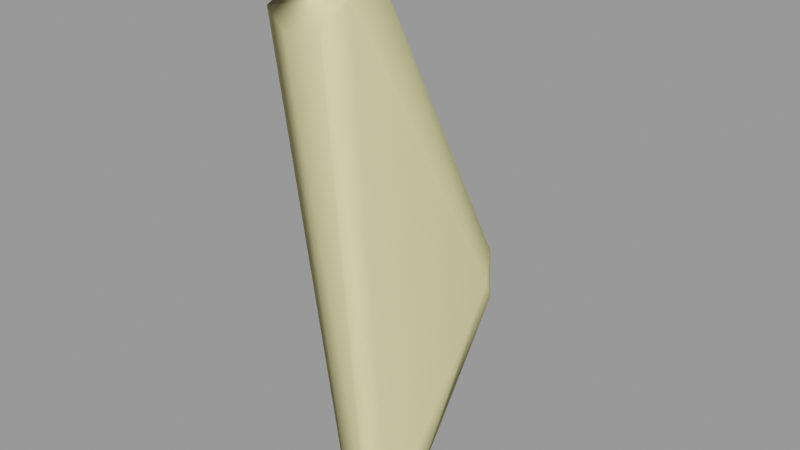 # Source: spygib001.blend  (saved by Blender 2.92.15; exported with 4.5.12 LTS)
import bpy
from mathutils import Matrix  # noqa: F401  (used for matrix-valued properties, if any)

bpy.ops.wm.read_factory_settings(use_empty=True)
scene = bpy.context.scene
scene.name = 'spygib001.qc'

# ---- materials (node trees are filled in below, after node groups)
mat_spy_red_gib = bpy.data.materials.new('spy_red_gib')
mat_spy_red_gib.use_transparent_shadow = False
mat_spy_red_gib.diffuse_color = (0.8625, 0.647, 0.4428, 1.0)
mat_phy = bpy.data.materials.new('  phy')
mat_phy.use_transparent_shadow = False
mat_phy.diffuse_color = (0.9971, 0.9291, 0.4591, 1.0)

# ---- material node trees

# ---- meshes
me_spygib001_reference = bpy.data.meshes.new('spygib001_reference')
me_spygib001_reference.from_pydata([(-5.902, 7.346, 12.95), (-6.911, 7.724, 13.06), (-6.95, 7.434, 13.66), (-6.078, 6.025, 15.31), (-7.006, 6.359, 15.48), (-6.905, 5.565, 16.05), (-6.02, 6.619, 14.4), (-6.999, 6.961, 14.61), (-5.968, 7.058, 13.55), (-5.585, 5.754, 12.22), (-5.271, 5.294, 12.82), (-5.36, 4.697, 14.49), (-4.994, 3.334, 13.8), (-4.955, 3.465, 11.9), (-2.919, -3.762, 8.406), (-3.111, -1.821, 9.303), (-4.308, -2.586, 9.13), (-2.867, -3.607, 8.014), (-3.105, -1.838, 8.608), (-3.827, 0.5334, 9.69), (-3.694, 0.3687, 10.35), (-4.448, 2.278, 10.49), (-4.542, 1.796, 11.2), (-4.964, 1.476, 12.83), (-5.167, 3.257, 14.93), (-5.426, 4.323, 15.46), (-5.984, 5.412, 16.04), (-6.951, 5.263, 16.65), (-6.025, 5.113, 16.65), (-6.062, 2.104, 14.32), (-5.408, 2.511, 14.53), (-4.521, -4.202, 8.083), (-5.675, -2.737, 8.775), (-5.467, 4.024, 16.08), (-5.205, 2.932, 15.54), (-5.396, 2.34, 15.24), (-6.148, 1.85, 14.98), (-6.745, 2.35, 14.38), (-6.866, 2.137, 15.09), (-7.229, 3.036, 14.72), (-7.259, 2.711, 15.35), (-7.627, 4.066, 15.19), (-7.672, 3.774, 15.82), (-7.581, 5.145, 15.79), (-7.62, 4.862, 16.41), (-7.605, 5.739, 15.06), (-7.562, 4.428, 14.16), (-7.187, 3.142, 13.46), (-7.335, 3.131, 11.51), (-6.87, 1.653, 10.92), (-6.944, 1.843, 10.15), (-6.498, -0.099, 9.232), (-6.625, -0.07783, 10.0), (-5.509, -2.71, 8.038), (-4.497, -4.027, 7.707), (-3.572, -4.338, 8.162), (-3.468, -4.331, 7.677), (-7.615, 4.902, 12.46), (-7.648, 6.314, 14.12), (-7.726, 7.009, 12.66), (-7.421, 5.431, 11.92), (-7.735, 6.736, 13.27), (-6.404, 1.556, 12.47), (-6.052, -0.1915, 10.91), (-5.196, -0.1239, 11.31), (-4.447, 0.3531, 11.23), (-5.629, 1.081, 12.78), (-6.263, -1.779, 20.38), (-3.731, -5.145, 27.88), (-5.418, -4.773, 27.09), (-8.11, -0.8313, 21.97), (-7.061, -3.844, 27.24), (-7.549, 1.708, 24.14), (-6.598, -1.78, 29.11), (-5.24, 1.954, 24.17), (-4.348, -1.864, 29.87), (-6.103, -3.69, 31.03), (-6.257, -5.793, 30.01), (-5.034, -6.356, 29.51), (-3.482, -6.202, 29.75), (-3.178, -5.175, 30.65), (-3.315, -4.264, 29.56), (-4.206, -1.528, 20.8), (-3.627, 0.1238, 22.79), (-4.126, 0.8096, 14.93), (-3.424, 3.392, 16.23), (-6.539, 0.7849, 13.95), (-9.035, 2.667, 15.58), (-8.368, 5.839, 17.18), (-5.031, 5.929, 16.38), (-4.156, -3.482, 31.19)], [], [(0, 1, 2), (3, 4, 5), (6, 4, 3), (6, 7, 4), (2, 7, 6), (2, 6, 8), (0, 2, 8), (9, 0, 8), (9, 8, 10), (6, 10, 8), (11, 10, 6), (11, 6, 3), (10, 12, 13), (10, 11, 12), (14, 15, 16), (17, 15, 14), (17, 18, 15), (19, 15, 18), (19, 20, 15), (20, 19, 21), (20, 21, 22), (22, 21, 13), (23, 22, 13), (23, 13, 12), (23, 12, 24), (11, 24, 12), (11, 25, 24), (25, 11, 3), (25, 3, 26), (3, 5, 26), (27, 26, 5), (27, 28, 26), (29, 23, 30), (23, 24, 30), (31, 16, 32), (28, 25, 26), (28, 33, 25), (33, 24, 25), (33, 34, 24), (34, 30, 24), (34, 35, 30), (35, 29, 30), (35, 36, 29), (36, 37, 29), (36, 38, 37), (38, 39, 37), (38, 40, 39), (40, 41, 39), (40, 42, 41), (42, 43, 41), (42, 44, 43), (44, 27, 5), (44, 5, 43), (5, 45, 43), (45, 41, 43), (45, 46, 41), (41, 46, 47), (46, 48, 47), (47, 48, 49), (50, 49, 48), (49, 50, 51), (49, 51, 52), (53, 52, 51), (53, 32, 52), (32, 53, 54), (32, 54, 31), (54, 55, 31), (31, 55, 16), (14, 16, 55), (54, 56, 55), (55, 56, 17), (55, 17, 14), (46, 57, 48), (58, 57, 46), (58, 46, 45), (4, 58, 45), (5, 4, 45), (59, 60, 57), (59, 57, 61), (57, 58, 61), (7, 61, 58), (4, 7, 58), (7, 2, 61), (2, 59, 61), (2, 1, 59), (41, 47, 39), (39, 47, 62), (47, 49, 62), (62, 49, 52), (62, 52, 63), (63, 52, 32), (64, 63, 32), (64, 32, 16), (65, 64, 16), (65, 16, 15), (20, 65, 15), (22, 65, 20), (65, 22, 23), (66, 65, 23), (29, 66, 23), (62, 66, 29), (62, 29, 37), (39, 62, 37), (63, 66, 62), (63, 64, 66), (66, 64, 65), (67, 68, 69), (70, 67, 69), (70, 69, 71), (72, 70, 71), (72, 71, 73), (74, 72, 73), (74, 73, 75), (75, 73, 76), (73, 77, 76), (73, 71, 77), (71, 78, 77), (71, 69, 78), (69, 79, 78), (69, 68, 79), (68, 80, 79), (68, 81, 80), (82, 81, 68), (82, 83, 81), (67, 82, 68), (83, 84, 85), (83, 82, 84), (82, 86, 84), (82, 67, 86), (67, 87, 86), (67, 70, 87), (70, 88, 87), (70, 72, 88), (72, 89, 88), (72, 74, 89), (74, 85, 89), (74, 83, 85), (83, 74, 75), (83, 75, 81), (81, 75, 90), (75, 76, 90), (81, 90, 80), (1, 60, 59), (53, 56, 54), (53, 17, 56), (53, 18, 17), (19, 18, 53), (19, 53, 51), (19, 51, 50), (19, 50, 21), (13, 21, 50), (13, 50, 48), (13, 48, 57), (13, 57, 10), (57, 9, 10), (57, 60, 9), (1, 9, 60), (1, 0, 9), (89, 87, 88), (89, 86, 87), (84, 86, 89), (84, 89, 85), (76, 80, 90), (76, 79, 80), (76, 78, 79), (76, 77, 78)])
me_spygib001_reference.polygons.foreach_set('use_smooth', [True] * 166)
_uv = me_spygib001_reference.uv_layers.new(name='UVMap')
_uv.uv.foreach_set('vector', [0.331, 0.6006, 0.3225, 0.594, 0.3185, 0.605, 0.3187, 0.6341, 0.3119, 0.6273, 0.3059, 0.6447, 0.3221, 0.6253, 0.3119, 0.6273, 0.3187, 0.6341, 0.3221, 0.6253, 0.3144, 0.6189, 0.3119, 0.6273, 0.3185, 0.605, 0.3144, 0.6189, 0.3221, 0.6253, 0.3185, 0.605, 0.3221, 0.6253, 0.3267, 0.6109, 0.331, 0.6006, 0.3185, 0.605, 0.3267, 0.6109, 0.3476, 0.6159, 0.331, 0.6006, 0.3267, 0.6109, 0.3476, 0.6159, 0.3267, 0.6109, 0.3428, 0.6271, 0.3221, 0.6253, 0.3428, 0.6271, 0.3267, 0.6109, 0.3324, 0.6476, 0.3428, 0.6271, 0.3221, 0.6253, 0.3324, 0.6476, 0.3221, 0.6253, 0.3187, 0.6341, 0.3428, 0.6271, 0.3471, 0.6627, 0.3611, 0.6377, 0.3428, 0.6271, 0.3324, 0.6476, 0.3471, 0.6627, 0.4441, 0.6723, 0.4215, 0.664, 0.4237, 0.6936, 0.45, 0.6634, 0.4215, 0.664, 0.4441, 0.6723, 0.45, 0.6634, 0.4264, 0.6531, 0.4215, 0.664, 0.3984, 0.6425, 0.4215, 0.664, 0.4264, 0.6531, 0.3984, 0.6425, 0.3949, 0.6533, 0.4215, 0.664, 0.3949, 0.6533, 0.3984, 0.6425, 0.3775, 0.6347, 0.3949, 0.6533, 0.3775, 0.6347, 0.3754, 0.6478, 0.3754, 0.6478, 0.3775, 0.6347, 0.3611, 0.6377, 0.3572, 0.6788, 0.3754, 0.6478, 0.3611, 0.6377, 0.3572, 0.6788, 0.3611, 0.6377, 0.3471, 0.6627, 0.3572, 0.6788, 0.3471, 0.6627, 0.3296, 0.6739, 0.3324, 0.6476, 0.3296, 0.6739, 0.3471, 0.6627, 0.3324, 0.6476, 0.3238, 0.6633, 0.3296, 0.6739, 0.3238, 0.6633, 0.3324, 0.6476, 0.3187, 0.6341, 0.3238, 0.6633, 0.3187, 0.6341, 0.3133, 0.6523, 0.3187, 0.6341, 0.3059, 0.6447, 0.3133, 0.6523, 0.3015, 0.6569, 0.3133, 0.6523, 0.3059, 0.6447, 0.3015, 0.6569, 0.3083, 0.6635, 0.3133, 0.6523, 0.3341, 0.6925, 0.3572, 0.6788, 0.332, 0.6835, 0.3572, 0.6788, 0.3296, 0.6739, 0.332, 0.6835, 0.4512, 0.7094, 0.4237, 0.6936, 0.4209, 0.7201, 0.3083, 0.6635, 0.3238, 0.6633, 0.3133, 0.6523, 0.3083, 0.6635, 0.3162, 0.6702, 0.3238, 0.6633, 0.3162, 0.6702, 0.3296, 0.6739, 0.3238, 0.6633, 0.3162, 0.6702, 0.3203, 0.6765, 0.3296, 0.6739, 0.3203, 0.6765, 0.332, 0.6835, 0.3296, 0.6739, 0.3203, 0.6765, 0.3227, 0.6844, 0.332, 0.6835, 0.3227, 0.6844, 0.3341, 0.6925, 0.332, 0.6835, 0.3227, 0.6844, 0.3227, 0.6937, 0.3341, 0.6925, 0.3227, 0.6937, 0.3323, 0.7025, 0.3341, 0.6925, 0.3227, 0.6937, 0.3217, 0.7008, 0.3323, 0.7025, 0.3217, 0.7008, 0.3279, 0.7145, 0.3323, 0.7025, 0.3217, 0.7008, 0.3179, 0.7058, 0.3279, 0.7145, 0.3179, 0.7058, 0.3188, 0.7224, 0.3279, 0.7145, 0.3179, 0.7058, 0.3091, 0.7139, 0.3188, 0.7224, 0.3091, 0.7139, 0.3071, 0.7313, 0.3188, 0.7224, 0.3091, 0.7139, 0.2993, 0.7211, 0.3071, 0.7313, 0.2993, 0.7211, 0.2928, 0.7248, 0.2999, 0.7357, 0.2993, 0.7211, 0.2999, 0.7357, 0.3071, 0.7313, 0.2999, 0.7357, 0.3172, 0.7465, 0.3071, 0.7313, 0.3172, 0.7465, 0.3188, 0.7224, 0.3071, 0.7313, 0.3172, 0.7465, 0.3325, 0.7375, 0.3188, 0.7224, 0.3188, 0.7224, 0.3325, 0.7375, 0.3461, 0.7248, 0.3325, 0.7375, 0.3636, 0.7527, 0.3461, 0.7248, 0.3461, 0.7248, 0.3636, 0.7527, 0.3774, 0.7439, 0.3854, 0.7525, 0.3774, 0.7439, 0.3636, 0.7527, 0.3774, 0.7439, 0.3854, 0.7525, 0.3998, 0.7458, 0.3774, 0.7439, 0.3998, 0.7458, 0.3928, 0.7356, 0.4275, 0.7308, 0.3928, 0.7356, 0.3998, 0.7458, 0.4275, 0.7308, 0.4209, 0.7201, 0.3928, 0.7356, 0.4209, 0.7201, 0.4275, 0.7308, 0.4614, 0.7159, 0.4209, 0.7201, 0.4614, 0.7159, 0.4512, 0.7094, 0.4614, 0.7159, 0.4597, 0.6887, 0.4512, 0.7094, 0.4512, 0.7094, 0.4597, 0.6887, 0.4237, 0.6936, 0.4441, 0.6723, 0.4237, 0.6936, 0.4597, 0.6887, 0.4614, 0.7159, 0.4727, 0.6872, 0.4597, 0.6887, 0.4597, 0.6887, 0.4727, 0.6872, 0.45, 0.6634, 0.4597, 0.6887, 0.45, 0.6634, 0.4441, 0.6723, 0.3325, 0.7375, 0.3533, 0.7568, 0.3636, 0.7527, 0.3241, 0.7552, 0.3533, 0.7568, 0.3325, 0.7375, 0.3241, 0.7552, 0.3325, 0.7375, 0.3172, 0.7465, 0.3102, 0.7509, 0.3241, 0.7552, 0.3172, 0.7465, 0.2999, 0.7357, 0.3102, 0.7509, 0.3172, 0.7465, 0.3439, 0.7815, 0.3591, 0.7675, 0.3533, 0.7568, 0.3439, 0.7815, 0.3533, 0.7568, 0.3371, 0.7722, 0.3533, 0.7568, 0.3241, 0.7552, 0.3371, 0.7722, 0.3159, 0.7585, 0.3371, 0.7722, 0.3241, 0.7552, 0.3102, 0.7509, 0.3159, 0.7585, 0.3241, 0.7552, 0.3159, 0.7585, 0.3271, 0.7759, 0.3371, 0.7722, 0.3271, 0.7759, 0.3439, 0.7815, 0.3371, 0.7722, 0.3271, 0.7759, 0.3335, 0.7857, 0.3439, 0.7815, 0.3188, 0.7224, 0.3461, 0.7248, 0.3279, 0.7145, 0.3279, 0.7145, 0.3461, 0.7248, 0.3565, 0.7081, 0.3461, 0.7248, 0.3774, 0.7439, 0.3565, 0.7081, 0.3565, 0.7081, 0.3774, 0.7439, 0.3928, 0.7356, 0.3565, 0.7081, 0.3928, 0.7356, 0.3797, 0.7172, 0.3797, 0.7172, 0.3928, 0.7356, 0.4209, 0.7201, 0.381, 0.6935, 0.3797, 0.7172, 0.4209, 0.7201, 0.381, 0.6935, 0.4209, 0.7201, 0.4237, 0.6936, 0.3787, 0.6711, 0.381, 0.6935, 0.4237, 0.6936, 0.3787, 0.6711, 0.4237, 0.6936, 0.4215, 0.664, 0.3949, 0.6533, 0.3787, 0.6711, 0.4215, 0.664, 0.3754, 0.6478, 0.3787, 0.6711, 0.3949, 0.6533, 0.3787, 0.6711, 0.3754, 0.6478, 0.3572, 0.6788, 0.3605, 0.6925, 0.3787, 0.6711, 0.3572, 0.6788, 0.3341, 0.6925, 0.3605, 0.6925, 0.3572, 0.6788, 0.3565, 0.7081, 0.3605, 0.6925, 0.3341, 0.6925, 0.3565, 0.7081, 0.3341, 0.6925, 0.3323, 0.7025, 0.3279, 0.7145, 0.3565, 0.7081, 0.3323, 0.7025, 0.3797, 0.7172, 0.3605, 0.6925, 0.3565, 0.7081, 0.3797, 0.7172, 0.381, 0.6935, 0.3605, 0.6925, 0.3605, 0.6925, 0.381, 0.6935, 0.3787, 0.6711, 0.7766, 0.1101, 0.7816, 0.2473, 0.769, 0.2273, 0.7589, 0.1286, 0.7766, 0.1101, 0.769, 0.2273, 0.7589, 0.1286, 0.769, 0.2273, 0.7572, 0.2124, 0.7356, 0.1365, 0.7589, 0.1286, 0.7572, 0.2124, 0.7356, 0.1365, 0.7572, 0.2124, 0.7367, 0.2241, 0.7186, 0.1389, 0.7356, 0.1365, 0.7367, 0.2241, 0.7186, 0.1389, 0.7367, 0.2241, 0.7203, 0.2406, 0.7203, 0.2406, 0.7367, 0.2241, 0.7378, 0.2485, 0.7367, 0.2241, 0.7583, 0.2606, 0.7378, 0.2485, 0.7367, 0.2241, 0.7572, 0.2124, 0.7583, 0.2606, 0.7572, 0.2124, 0.7699, 0.2539, 0.7583, 0.2606, 0.7572, 0.2124, 0.769, 0.2273, 0.7699, 0.2539, 0.769, 0.2273, 0.783, 0.268, 0.7699, 0.2539, 0.769, 0.2273, 0.7816, 0.2473, 0.783, 0.268, 0.7816, 0.2473, 0.8009, 0.2748, 0.783, 0.268, 0.7816, 0.2473, 0.8005, 0.2687, 0.8009, 0.2748, 0.7916, 0.1212, 0.8005, 0.2687, 0.7816, 0.2473, 0.7916, 0.1212, 0.8092, 0.1426, 0.8005, 0.2687, 0.7766, 0.1101, 0.7916, 0.1212, 0.7816, 0.2473, 0.8092, 0.1426, 0.7985, 0.02482, 0.8209, 0.03224, 0.8092, 0.1426, 0.7916, 0.1212, 0.7985, 0.02482, 0.7916, 0.1212, 0.7832, 0.01386, 0.7985, 0.02482, 0.7916, 0.1212, 0.7766, 0.1101, 0.7832, 0.01386, 0.7766, 0.1101, 0.7572, 0.003422, 0.7832, 0.01386, 0.7766, 0.1101, 0.7589, 0.1286, 0.7572, 0.003422, 0.7589, 0.1286, 0.7323, 0.003809, 0.7572, 0.003422, 0.7589, 0.1286, 0.7356, 0.1365, 0.7323, 0.003809, 0.7356, 0.1365, 0.7075, 0.01264, 0.7323, 0.003809, 0.7356, 0.1365, 0.7186, 0.1389, 0.7075, 0.01264, 0.7186, 0.1389, 0.6859, 0.02235, 0.7075, 0.01264, 0.7186, 0.1389, 0.6972, 0.1383, 0.6859, 0.02235, 0.6972, 0.1383, 0.7186, 0.1389, 0.7203, 0.2406, 0.6972, 0.1383, 0.7203, 0.2406, 0.7102, 0.2708, 0.7102, 0.2708, 0.7203, 0.2406, 0.7216, 0.2697, 0.7203, 0.2406, 0.7378, 0.2485, 0.7216, 0.2697, 0.7102, 0.2708, 0.7216, 0.2697, 0.7101, 0.2863, 0.3526, 0.3321, 0.3635, 0.3744, 0.3605, 0.3403, 0.3632, 0.5345, 0.3467, 0.5649, 0.3542, 0.5569, 0.3632, 0.5345, 0.3408, 0.5554, 0.3467, 0.5649, 0.3632, 0.5345, 0.3371, 0.5222, 0.3408, 0.5554, 0.3386, 0.4762, 0.3371, 0.5222, 0.3632, 0.5345, 0.3386, 0.4762, 0.3632, 0.5345, 0.3666, 0.4809, 0.3386, 0.4762, 0.3666, 0.4809, 0.3647, 0.4456, 0.3386, 0.4762, 0.3647, 0.4456, 0.3419, 0.4464, 0.3434, 0.4133, 0.3419, 0.4464, 0.3647, 0.4456, 0.3434, 0.4133, 0.3647, 0.4456, 0.3638, 0.4133, 0.3434, 0.4133, 0.3638, 0.4133, 0.3629, 0.3846, 0.3434, 0.4133, 0.3629, 0.3846, 0.3423, 0.384, 0.3629, 0.3846, 0.3431, 0.3737, 0.3423, 0.384, 0.3629, 0.3846, 0.3635, 0.3744, 0.3431, 0.3737, 0.3526, 0.3321, 0.3431, 0.3737, 0.3635, 0.3744, 0.3526, 0.3321, 0.3451, 0.3393, 0.3431, 0.3737, 0.6633, 0.2627, 0.7027, 0.2794, 0.6842, 0.2485, 0.6633, 0.2627, 0.6948, 0.3212, 0.7027, 0.2794, 0.6748, 0.3274, 0.6948, 0.3212, 0.6633, 0.2627, 0.6748, 0.3274, 0.6633, 0.2627, 0.6564, 0.2962, 0.5431, 0.2973, 0.5318, 0.04776, 0.489, 0.1829, 0.5431, 0.2973, 0.5758, 0.02001, 0.5318, 0.04776, 0.5431, 0.2973, 0.6217, 0.1081, 0.5758, 0.02001, 0.5431, 0.2973, 0.6306, 0.1976, 0.6217, 0.1081])
me_spygib001_reference.materials.append(mat_spy_red_gib)
me_spygib001_reference.use_remesh_fix_poles = True
me_spygib001_reference.use_remesh_preserve_attributes = False
me_spygib001_reference.use_mirror_vertex_groups = False
me_spygib001_reference.update()
me_spygib001_reference.normals_split_custom_set([tuple(v) for v in zip(*[iter([0.6485, 0.7268, -0.2264, -0.1451, 0.9844, -0.09966, -0.218, 0.8722, 0.4379, 0.6752, 0.5867, 0.4471, -0.2522, 0.7254, 0.6404, -0.2442, 0.7838, 0.571, 0.7095, 0.598, 0.3729, -0.2522, 0.7254, 0.6404, 0.6752, 0.5867, 0.4471, 0.7095, 0.598, 0.3729, -0.2408, 0.8313, 0.501, -0.2522, 0.7254, 0.6404, -0.218, 0.8722, 0.4379, -0.2408, 0.8313, 0.501, 0.7095, 0.598, 0.3729, -0.218, 0.8722, 0.4379, 0.7095, 0.598, 0.3729, 0.7286, 0.6189, 0.2934, 0.6485, 0.7268, -0.2264, -0.218, 0.8722, 0.4379, 0.7286, 0.6189, 0.2934, 0.6235, 0.0004215, -0.7818, 0.6485, 0.7268, -0.2264, 0.7286, 0.6189, 0.2934, 0.6235, 0.0004215, -0.7818, 0.7286, 0.6189, 0.2934, 0.9495, 0.1923, -0.2481, 0.7095, 0.598, 0.3729, 0.9495, 0.1923, -0.2481, 0.7286, 0.6189, 0.2934, 0.9524, 0.262, 0.156, 0.9495, 0.1923, -0.2481, 0.7095, 0.598, 0.3729, 0.9524, 0.262, 0.156, 0.7095, 0.598, 0.3729, 0.6752, 0.5867, 0.4471, 0.9495, 0.1923, -0.2481, 0.9857, 0.04705, 0.1618, 0.8382, 0.4463, -0.3135, 0.9495, 0.1923, -0.2481, 0.9524, 0.262, 0.156, 0.9857, 0.04705, 0.1618, 0.7907, -0.4477, 0.4175, 0.7891, -0.174, 0.5891, 0.02092, -0.5549, 0.8316, 0.892, -0.1361, -0.431, 0.7891, -0.174, 0.5891, 0.7907, -0.4477, 0.4175, 0.892, -0.1361, -0.431, 0.6968, 0.3805, -0.608, 0.7891, -0.174, 0.5891, 0.6542, 0.501, -0.5666, 0.7891, -0.174, 0.5891, 0.6968, 0.3805, -0.608, 0.6542, 0.501, -0.5666, 0.9141, 0.165, 0.3705, 0.7891, -0.174, 0.5891, 0.9141, 0.165, 0.3705, 0.6542, 0.501, -0.5666, 0.6817, 0.5944, -0.4266, 0.9141, 0.165, 0.3705, 0.6817, 0.5944, -0.4266, 0.9461, 0.1426, 0.2908, 0.9461, 0.1426, 0.2908, 0.6817, 0.5944, -0.4266, 0.8382, 0.4463, -0.3135, 0.8351, -0.3431, 0.4299, 0.9461, 0.1426, 0.2908, 0.8382, 0.4463, -0.3135, 0.8351, -0.3431, 0.4299, 0.8382, 0.4463, -0.3135, 0.9857, 0.04705, 0.1618, 0.8351, -0.3431, 0.4299, 0.9857, 0.04705, 0.1618, 0.9911, -0.03952, 0.1274, 0.9524, 0.262, 0.156, 0.9911, -0.03952, 0.1274, 0.9857, 0.04705, 0.1618, 0.9524, 0.262, 0.156, 0.9474, 0.2636, 0.1817, 0.9911, -0.03952, 0.1274, 0.9474, 0.2636, 0.1817, 0.9524, 0.262, 0.156, 0.6752, 0.5867, 0.4471, 0.9474, 0.2636, 0.1817, 0.6752, 0.5867, 0.4471, 0.6254, 0.6418, 0.4438, 0.6752, 0.5867, 0.4471, -0.2442, 0.7838, 0.571, 0.6254, 0.6418, 0.4438, -0.2316, 0.8809, 0.4128, 0.6254, 0.6418, 0.4438, -0.2442, 0.7838, 0.571, -0.2316, 0.8809, 0.4128, 0.6023, 0.6992, 0.3851, 0.6254, 0.6418, 0.4438, 0.02637, -0.9943, 0.1034, 0.8351, -0.3431, 0.4299, 0.8012, -0.5773, 0.1575, 0.8351, -0.3431, 0.4299, 0.9911, -0.03952, 0.1274, 0.8012, -0.5773, 0.1575, -0.4946, -0.8548, 0.157, 0.02092, -0.5549, 0.8316, -0.6993, -0.6035, 0.3832, 0.6023, 0.6992, 0.3851, 0.9474, 0.2636, 0.1817, 0.6254, 0.6418, 0.4438, 0.6023, 0.6992, 0.3851, 0.9483, 0.2551, 0.1889, 0.9474, 0.2636, 0.1817, 0.9483, 0.2551, 0.1889, 0.9911, -0.03952, 0.1274, 0.9474, 0.2636, 0.1817, 0.9483, 0.2551, 0.1889, 0.998, -0.05401, 0.03328, 0.9911, -0.03952, 0.1274, 0.998, -0.05401, 0.03328, 0.8012, -0.5773, 0.1575, 0.9911, -0.03952, 0.1274, 0.998, -0.05401, 0.03328, 0.8136, -0.5598, -0.1571, 0.8012, -0.5773, 0.1575, 0.8136, -0.5598, -0.1571, 0.02637, -0.9943, 0.1034, 0.8012, -0.5773, 0.1575, 0.8136, -0.5598, -0.1571, 0.1168, -0.9398, -0.3213, 0.02637, -0.9943, 0.1034, 0.1168, -0.9398, -0.3213, -0.6947, -0.7147, -0.08116, 0.02637, -0.9943, 0.1034, 0.1168, -0.9398, -0.3213, -0.64, -0.6935, -0.3308, -0.6947, -0.7147, -0.08116, -0.64, -0.6935, -0.3308, -0.915, -0.3767, -0.1444, -0.6947, -0.7147, -0.08116, -0.64, -0.6935, -0.3308, -0.8987, -0.3689, -0.2373, -0.915, -0.3767, -0.1444, -0.8987, -0.3689, -0.2373, -0.989, -0.119, -0.08799, -0.915, -0.3767, -0.1444, -0.8987, -0.3689, -0.2373, -0.9872, -0.1078, -0.1173, -0.989, -0.119, -0.08799, -0.9872, -0.1078, -0.1173, -0.904, 0.3602, 0.2302, -0.989, -0.119, -0.08799, -0.9872, -0.1078, -0.1173, -0.8766, 0.4549, 0.1571, -0.904, 0.3602, 0.2302, -0.8766, 0.4549, 0.1571, -0.2316, 0.8809, 0.4128, -0.2442, 0.7838, 0.571, -0.8766, 0.4549, 0.1571, -0.2442, 0.7838, 0.571, -0.904, 0.3602, 0.2302, -0.2442, 0.7838, 0.571, -0.9343, 0.2566, 0.2476, -0.904, 0.3602, 0.2302, -0.9343, 0.2566, 0.2476, -0.989, -0.119, -0.08799, -0.904, 0.3602, 0.2302, -0.9343, 0.2566, 0.2476, -0.991, -0.1323, -0.0183, -0.989, -0.119, -0.08799, -0.989, -0.119, -0.08799, -0.991, -0.1323, -0.0183, -0.9337, -0.3576, 0.01808, -0.991, -0.1323, -0.0183, -0.894, 0.08029, -0.4409, -0.9337, -0.3576, 0.01808, -0.9337, -0.3576, 0.01808, -0.894, 0.08029, -0.4409, -0.9381, -0.3275, 0.1124, -0.7355, 0.2745, -0.6194, -0.9381, -0.3275, 0.1124, -0.894, 0.08029, -0.4409, -0.9381, -0.3275, 0.1124, -0.7355, 0.2745, -0.6194, -0.6595, 0.1589, -0.7347, -0.9381, -0.3275, 0.1124, -0.6595, 0.1589, -0.7347, -0.9323, -0.335, 0.1368, -0.5776, -0.01684, -0.8162, -0.9323, -0.335, 0.1368, -0.6595, 0.1589, -0.7347, -0.5776, -0.01684, -0.8162, -0.6993, -0.6035, 0.3832, -0.9323, -0.335, 0.1368, -0.6993, -0.6035, 0.3832, -0.5776, -0.01684, -0.8162, -0.4474, -0.57, -0.6892, -0.6993, -0.6035, 0.3832, -0.4474, -0.57, -0.6892, -0.4946, -0.8548, 0.157, -0.4474, -0.57, -0.6892, 0.1542, -0.8549, 0.4953, -0.4946, -0.8548, 0.157, -0.4946, -0.8548, 0.157, 0.1542, -0.8549, 0.4953, 0.02092, -0.5549, 0.8316, 0.7907, -0.4477, 0.4175, 0.02092, -0.5549, 0.8316, 0.1542, -0.8549, 0.4953, -0.4474, -0.57, -0.6892, 0.3284, -0.7052, -0.6284, 0.1542, -0.8549, 0.4953, 0.1542, -0.8549, 0.4953, 0.3284, -0.7052, -0.6284, 0.892, -0.1361, -0.431, 0.1542, -0.8549, 0.4953, 0.892, -0.1361, -0.431, 0.7907, -0.4477, 0.4175, -0.991, -0.1323, -0.0183, -0.9016, -0.159, -0.4023, -0.894, 0.08029, -0.4409, -0.9449, 0.2612, 0.1974, -0.9016, -0.159, -0.4023, -0.991, -0.1323, -0.0183, -0.9449, 0.2612, 0.1974, -0.991, -0.1323, -0.0183, -0.9343, 0.2566, 0.2476, -0.2522, 0.7254, 0.6404, -0.9449, 0.2612, 0.1974, -0.9343, 0.2566, 0.2476, -0.2442, 0.7838, 0.571, -0.2522, 0.7254, 0.6404, -0.9343, 0.2566, 0.2476, -0.7733, 0.4983, -0.392, -0.3591, -0.1716, -0.9174, -0.9016, -0.159, -0.4023, -0.7733, 0.4983, -0.392, -0.9016, -0.159, -0.4023, -0.9436, 0.3077, 0.1221, -0.9016, -0.159, -0.4023, -0.9449, 0.2612, 0.1974, -0.9436, 0.3077, 0.1221, -0.2408, 0.8313, 0.501, -0.9436, 0.3077, 0.1221, -0.9449, 0.2612, 0.1974, -0.2522, 0.7254, 0.6404, -0.2408, 0.8313, 0.501, -0.9449, 0.2612, 0.1974, -0.2408, 0.8313, 0.501, -0.218, 0.8722, 0.4379, -0.9436, 0.3077, 0.1221, -0.218, 0.8722, 0.4379, -0.7733, 0.4983, -0.392, -0.9436, 0.3077, 0.1221, -0.218, 0.8722, 0.4379, -0.1451, 0.9844, -0.09966, -0.7733, 0.4983, -0.392, -0.989, -0.119, -0.08799, -0.9337, -0.3576, 0.01808, -0.915, -0.3767, -0.1444, -0.915, -0.3767, -0.1444, -0.9337, -0.3576, 0.01808, -0.7446, -0.6002, 0.2922, -0.9337, -0.3576, 0.01808, -0.9381, -0.3275, 0.1124, -0.7446, -0.6002, 0.2922, -0.7446, -0.6002, 0.2922, -0.9381, -0.3275, 0.1124, -0.9323, -0.335, 0.1368, -0.7446, -0.6002, 0.2922, -0.9323, -0.335, 0.1368, -0.5947, -0.5911, 0.545, -0.5947, -0.5911, 0.545, -0.9323, -0.335, 0.1368, -0.6993, -0.6035, 0.3832, 0.03203, -0.6888, 0.7243, -0.5947, -0.5911, 0.545, -0.6993, -0.6035, 0.3832, 0.03203, -0.6888, 0.7243, -0.6993, -0.6035, 0.3832, 0.02092, -0.5549, 0.8316, 0.7095, -0.2593, 0.6553, 0.03203, -0.6888, 0.7243, 0.02092, -0.5549, 0.8316, 0.7095, -0.2593, 0.6553, 0.02092, -0.5549, 0.8316, 0.7891, -0.174, 0.5891, 0.9141, 0.165, 0.3705, 0.7095, -0.2593, 0.6553, 0.7891, -0.174, 0.5891, 0.9461, 0.1426, 0.2908, 0.7095, -0.2593, 0.6553, 0.9141, 0.165, 0.3705, 0.7095, -0.2593, 0.6553, 0.9461, 0.1426, 0.2908, 0.8351, -0.3431, 0.4299, -0.0356, -0.8122, 0.5823, 0.7095, -0.2593, 0.6553, 0.8351, -0.3431, 0.4299, 0.02637, -0.9943, 0.1034, -0.0356, -0.8122, 0.5823, 0.8351, -0.3431, 0.4299, -0.7446, -0.6002, 0.2922, -0.0356, -0.8122, 0.5823, 0.02637, -0.9943, 0.1034, -0.7446, -0.6002, 0.2922, 0.02637, -0.9943, 0.1034, -0.6947, -0.7147, -0.08116, -0.915, -0.3767, -0.1444, -0.7446, -0.6002, 0.2922, -0.6947, -0.7147, -0.08116, -0.5947, -0.5911, 0.545, -0.0356, -0.8122, 0.5823, -0.7446, -0.6002, 0.2922, -0.5947, -0.5911, 0.545, 0.03203, -0.6888, 0.7243, -0.0356, -0.8122, 0.5823, -0.0356, -0.8122, 0.5823, 0.03203, -0.6888, 0.7243, 0.7095, -0.2593, 0.6553, -0.2548, -0.892, -0.3734, 0.6729, -0.6173, -0.4075, -0.2204, -0.8676, -0.4457, -0.9194, -0.39, -0.05093, -0.2548, -0.892, -0.3734, -0.2204, -0.8676, -0.4457, -0.9194, -0.39, -0.05093, -0.2204, -0.8676, -0.4457, -0.8883, -0.4533, -0.07362, -0.6668, 0.5817, 0.4658, -0.9194, -0.39, -0.05093, -0.8883, -0.4533, -0.07362, -0.6668, 0.5817, 0.4658, -0.8883, -0.4533, -0.07362, -0.7008, 0.4526, 0.5515, 0.4547, 0.7683, 0.4505, -0.6668, 0.5817, 0.4658, -0.7008, 0.4526, 0.5515, 0.4547, 0.7683, 0.4505, -0.7008, 0.4526, 0.5515, 0.4422, 0.7029, 0.5572, 0.4422, 0.7029, 0.5572, -0.7008, 0.4526, 0.5515, -0.5462, 0.05664, 0.8358, -0.7008, 0.4526, 0.5515, -0.721, -0.6074, 0.3333, -0.5462, 0.05664, 0.8358, -0.7008, 0.4526, 0.5515, -0.8883, -0.4533, -0.07362, -0.721, -0.6074, 0.3333, -0.8883, -0.4533, -0.07362, -0.2068, -0.9778, -0.03498, -0.721, -0.6074, 0.3333, -0.8883, -0.4533, -0.07362, -0.2204, -0.8676, -0.4457, -0.2068, -0.9778, -0.03498, -0.2204, -0.8676, -0.4457, 0.5803, -0.8106, 0.07844, -0.2068, -0.9778, -0.03498, -0.2204, -0.8676, -0.4457, 0.6729, -0.6173, -0.4075, 0.5803, -0.8106, 0.07844, 0.6729, -0.6173, -0.4075, 0.879, -0.1065, 0.4647, 0.5803, -0.8106, 0.07844, 0.6729, -0.6173, -0.4075, 0.9878, 0.1506, 0.03882, 0.879, -0.1065, 0.4647, 0.6757, -0.6668, -0.3143, 0.9878, 0.1506, 0.03882, 0.6729, -0.6173, -0.4075, 0.6757, -0.6668, -0.3143, 0.9856, 0.1535, 0.07114, 0.9878, 0.1506, 0.03882, -0.2548, -0.892, -0.3734, 0.6757, -0.6668, -0.3143, 0.6729, -0.6173, -0.4075, 0.9856, 0.1535, 0.07114, 0.6975, -0.3816, -0.6065, 0.9239, 0.2514, -0.2883, 0.9856, 0.1535, 0.07114, 0.6757, -0.6668, -0.3143, 0.6975, -0.3816, -0.6065, 0.6757, -0.6668, -0.3143, -0.1278, -0.3293, -0.9355, 0.6975, -0.3816, -0.6065, 0.6757, -0.6668, -0.3143, -0.2548, -0.892, -0.3734, -0.1278, -0.3293, -0.9355, -0.2548, -0.892, -0.3734, -0.8883, -0.06725, -0.4543, -0.1278, -0.3293, -0.9355, -0.2548, -0.892, -0.3734, -0.9194, -0.39, -0.05093, -0.8883, -0.06725, -0.4543, -0.9194, -0.39, -0.05093, -0.6305, 0.7691, -0.1043, -0.8883, -0.06725, -0.4543, -0.9194, -0.39, -0.05093, -0.6668, 0.5817, 0.4658, -0.6305, 0.7691, -0.1043, -0.6668, 0.5817, 0.4658, 0.3863, 0.8419, -0.3767, -0.6305, 0.7691, -0.1043, -0.6668, 0.5817, 0.4658, 0.4547, 0.7683, 0.4505, 0.3863, 0.8419, -0.3767, 0.4547, 0.7683, 0.4505, 0.9239, 0.2514, -0.2883, 0.3863, 0.8419, -0.3767, 0.4547, 0.7683, 0.4505, 0.9856, 0.1535, 0.07114, 0.9239, 0.2514, -0.2883, 0.9856, 0.1535, 0.07114, 0.4547, 0.7683, 0.4505, 0.4422, 0.7029, 0.5572, 0.9856, 0.1535, 0.07114, 0.4422, 0.7029, 0.5572, 0.9878, 0.1506, 0.03882, 0.9878, 0.1506, 0.03882, 0.4422, 0.7029, 0.5572, 0.3096, 0.2571, 0.9155, 0.4422, 0.7029, 0.5572, -0.5462, 0.05664, 0.8358, 0.3096, 0.2571, 0.9155, 0.9878, 0.1506, 0.03882, 0.3096, 0.2571, 0.9155, 0.879, -0.1065, 0.4647, -0.1451, 0.9844, -0.09966, -0.3591, -0.1716, -0.9174, -0.7733, 0.4983, -0.392, -0.5776, -0.01684, -0.8162, 0.3284, -0.7052, -0.6284, -0.4474, -0.57, -0.6892, -0.5776, -0.01684, -0.8162, 0.892, -0.1361, -0.431, 0.3284, -0.7052, -0.6284, -0.5776, -0.01684, -0.8162, 0.6968, 0.3805, -0.608, 0.892, -0.1361, -0.431, 0.6542, 0.501, -0.5666, 0.6968, 0.3805, -0.608, -0.5776, -0.01684, -0.8162, 0.6542, 0.501, -0.5666, -0.5776, -0.01684, -0.8162, -0.6595, 0.1589, -0.7347, 0.6542, 0.501, -0.5666, -0.6595, 0.1589, -0.7347, -0.7355, 0.2745, -0.6194, 0.6542, 0.501, -0.5666, -0.7355, 0.2745, -0.6194, 0.6817, 0.5944, -0.4266, 0.8382, 0.4463, -0.3135, 0.6817, 0.5944, -0.4266, -0.7355, 0.2745, -0.6194, 0.8382, 0.4463, -0.3135, -0.7355, 0.2745, -0.6194, -0.894, 0.08029, -0.4409, 0.8382, 0.4463, -0.3135, -0.894, 0.08029, -0.4409, -0.9016, -0.159, -0.4023, 0.8382, 0.4463, -0.3135, -0.9016, -0.159, -0.4023, 0.9495, 0.1923, -0.2481, -0.9016, -0.159, -0.4023, 0.6235, 0.0004215, -0.7818, 0.9495, 0.1923, -0.2481, -0.9016, -0.159, -0.4023, -0.3591, -0.1716, -0.9174, 0.6235, 0.0004215, -0.7818, -0.1451, 0.9844, -0.09966, 0.6235, 0.0004215, -0.7818, -0.3591, -0.1716, -0.9174, -0.1451, 0.9844, -0.09966, 0.6485, 0.7268, -0.2264, 0.6235, 0.0004215, -0.7818, 0.3863, 0.8419, -0.3767, -0.8883, -0.06725, -0.4543, -0.6305, 0.7691, -0.1043, 0.3863, 0.8419, -0.3767, -0.1278, -0.3293, -0.9355, -0.8883, -0.06725, -0.4543, 0.6975, -0.3816, -0.6065, -0.1278, -0.3293, -0.9355, 0.3863, 0.8419, -0.3767, 0.6975, -0.3816, -0.6065, 0.3863, 0.8419, -0.3767, 0.9239, 0.2514, -0.2883, -0.5462, 0.05664, 0.8358, 0.879, -0.1065, 0.4647, 0.3096, 0.2571, 0.9155, -0.5462, 0.05664, 0.8358, 0.5803, -0.8106, 0.07844, 0.879, -0.1065, 0.4647, -0.5462, 0.05664, 0.8358, -0.2068, -0.9778, -0.03498, 0.5803, -0.8106, 0.07844, -0.5462, 0.05664, 0.8358, -0.721, -0.6074, 0.3333, -0.2068, -0.9778, -0.03498])] * 3)])
me_spygib001_physics = bpy.data.meshes.new('spygib001_physics')
me_spygib001_physics.from_pydata([(-4.348, -1.864, 29.87), (-5.24, 1.954, 24.17), (-7.506, 1.479, 24.46), (-8.368, 5.839, 17.18), (-5.031, 5.929, 16.38), (-6.103, -3.69, 31.03), (-4.156, -3.482, 31.19), (-3.178, -5.175, 30.65), (-3.105, -1.838, 8.608), (-5.509, -2.71, 8.038), (-3.827, 0.5334, 9.69), (-3.468, -4.331, 7.677), (-2.919, -3.762, 8.406), (-3.424, 3.392, 16.23), (-4.521, -4.202, 8.083), (-5.675, -2.737, 8.775), (-5.034, -6.356, 29.51), (-6.257, -5.793, 30.01), (-7.061, -3.844, 27.24), (-8.11, -0.8313, 21.97), (-6.598, -1.78, 29.11), (-5.902, 7.346, 12.95), (-6.911, 7.724, 13.06), (-3.482, -6.202, 29.75), (-9.035, 2.667, 15.58), (-6.506, -0.03835, 9.245), (-7.725, 7.012, 12.66)], [], [(0, 1, 2), (2, 1, 3), (1, 0, 4), (1, 4, 3), (0, 5, 6), (6, 7, 0), (5, 7, 6), (8, 9, 10), (9, 8, 11), (12, 11, 8), (8, 13, 12), (10, 13, 8), (9, 14, 15), (14, 9, 11), (14, 16, 17), (11, 16, 14), (15, 14, 17), (15, 18, 19), (18, 15, 17), (19, 18, 2), (2, 18, 20), (5, 18, 17), (18, 5, 20), (0, 2, 20), (0, 20, 5), (0, 13, 4), (7, 13, 0), (21, 13, 10), (21, 10, 22), (4, 13, 21), (4, 21, 22), (5, 17, 7), (12, 7, 23), (23, 11, 12), (12, 13, 7), (7, 17, 23), (17, 16, 23), (23, 16, 11), (9, 15, 24), (25, 9, 24), (10, 9, 25), (15, 19, 24), (19, 2, 24), (2, 3, 24), (3, 26, 24), (26, 3, 22), (26, 25, 24), (25, 26, 22), (3, 4, 22), (10, 25, 22)])
me_spygib001_physics.polygons.foreach_set('use_smooth', [True] * 50)
_uv = me_spygib001_physics.uv_layers.new(name='UVMap')
_uv.uv.foreach_set('vector', [0.0, 0.0, 0.0, 0.0, 0.0, 0.0, 0.0, 0.0, 0.0, 0.0, 0.0, 0.0, 0.0, 0.0, 0.0, 0.0, 0.0, 0.0, 0.0, 0.0, 0.0, 0.0, 0.0, 0.0, 0.0, 0.0, 0.0, 0.0, 0.0, 0.0, 0.0, 0.0, 0.0, 0.0, 0.0, 0.0, 0.0, 0.0, 0.0, 0.0, 0.0, 0.0, 0.0, 0.0, 0.0, 0.0, 0.0, 0.0, 0.0, 0.0, 0.0, 0.0, 0.0, 0.0, 0.0, 0.0, 0.0, 0.0, 0.0, 0.0, 0.0, 0.0, 0.0, 0.0, 0.0, 0.0, 0.0, 0.0, 0.0, 0.0, 0.0, 0.0, 0.0, 0.0, 0.0, 0.0, 0.0, 0.0, 0.0, 0.0, 0.0, 0.0, 0.0, 0.0, 0.0, 0.0, 0.0, 0.0, 0.0, 0.0, 0.0, 0.0, 0.0, 0.0, 0.0, 0.0, 0.0, 0.0, 0.0, 0.0, 0.0, 0.0, 0.0, 0.0, 0.0, 0.0, 0.0, 0.0, 0.0, 0.0, 0.0, 0.0, 0.0, 0.0, 0.0, 0.0, 0.0, 0.0, 0.0, 0.0, 0.0, 0.0, 0.0, 0.0, 0.0, 0.0, 0.0, 0.0, 0.0, 0.0, 0.0, 0.0, 0.0, 0.0, 0.0, 0.0, 0.0, 0.0, 0.0, 0.0, 0.0, 0.0, 0.0, 0.0, 0.0, 0.0, 0.0, 0.0, 0.0, 0.0, 0.0, 0.0, 0.0, 0.0, 0.0, 0.0, 0.0, 0.0, 0.0, 0.0, 0.0, 0.0, 0.0, 0.0, 0.0, 0.0, 0.0, 0.0, 0.0, 0.0, 0.0, 0.0, 0.0, 0.0, 0.0, 0.0, 0.0, 0.0, 0.0, 0.0, 0.0, 0.0, 0.0, 0.0, 0.0, 0.0, 0.0, 0.0, 0.0, 0.0, 0.0, 0.0, 0.0, 0.0, 0.0, 0.0, 0.0, 0.0, 0.0, 0.0, 0.0, 0.0, 0.0, 0.0, 0.0, 0.0, 0.0, 0.0, 0.0, 0.0, 0.0, 0.0, 0.0, 0.0, 0.0, 0.0, 0.0, 0.0, 0.0, 0.0, 0.0, 0.0, 0.0, 0.0, 0.0, 0.0, 0.0, 0.0, 0.0, 0.0, 0.0, 0.0, 0.0, 0.0, 0.0, 0.0, 0.0, 0.0, 0.0, 0.0, 0.0, 0.0, 0.0, 0.0, 0.0, 0.0, 0.0, 0.0, 0.0, 0.0, 0.0, 0.0, 0.0, 0.0, 0.0, 0.0, 0.0, 0.0, 0.0, 0.0, 0.0, 0.0, 0.0, 0.0, 0.0, 0.0, 0.0, 0.0, 0.0, 0.0, 0.0, 0.0, 0.0, 0.0, 0.0, 0.0, 0.0, 0.0, 0.0, 0.0, 0.0, 0.0, 0.0, 0.0, 0.0, 0.0, 0.0, 0.0, 0.0, 0.0, 0.0, 0.0, 0.0, 0.0, 0.0, 0.0, 0.0, 0.0, 0.0, 0.0])
me_spygib001_physics.materials.append(mat_phy)
me_spygib001_physics.use_remesh_fix_poles = True
me_spygib001_physics.use_remesh_preserve_attributes = False
me_spygib001_physics.use_mirror_vertex_groups = False
me_spygib001_physics.update()
me_spygib001_physics.normals_split_custom_set([tuple(v) for v in zip(*[iter([-0.6316, -0.403, 0.6623, -0.863, -0.4992, 0.07774, -0.401, -0.3867, -0.8305, -0.401, -0.3867, -0.8305, -0.863, -0.4992, 0.07774, -0.7453, -0.3868, -0.5431, -0.863, -0.4992, 0.07774, -0.6316, -0.403, 0.6623, -0.7575, -0.3489, 0.5518, -0.863, -0.4992, 0.07774, -0.7575, -0.3489, 0.5518, -0.7453, -0.3868, -0.5431, -0.6316, -0.403, 0.6623, -0.06495, -0.7611, -0.6453, -0.3105, -0.9097, 0.2756, -0.3105, -0.9097, 0.2756, -0.05637, -0.1075, 0.9926, -0.6316, -0.403, 0.6623, -0.06495, -0.7611, -0.6453, -0.05637, -0.1075, 0.9926, -0.3105, -0.9097, 0.2756, -0.3383, 0.4745, 0.8126, -0.0909, 0.8234, -0.5601, -0.4823, 0.6345, 0.604, -0.0909, 0.8234, -0.5601, -0.3383, 0.4745, 0.8126, 0.9533, 0.2071, 0.2197, 0.03725, 0.0006875, 0.9993, 0.9533, 0.2071, 0.2197, -0.3383, 0.4745, 0.8126, -0.3383, 0.4745, 0.8126, -0.2294, -0.03255, 0.9728, 0.03725, 0.0006875, 0.9993, -0.4823, 0.6345, 0.604, -0.2294, -0.03255, 0.9728, -0.3383, 0.4745, 0.8126, -0.0909, 0.8234, -0.5601, 0.8116, 0.1253, -0.5706, 0.4815, 0.1033, -0.8704, 0.8116, 0.1253, -0.5706, -0.0909, 0.8234, -0.5601, 0.9533, 0.2071, 0.2197, 0.8116, 0.1253, -0.5706, 0.9847, 0.08358, -0.1528, 0.6526, -0.01301, -0.7576, 0.9533, 0.2071, 0.2197, 0.9847, 0.08358, -0.1528, 0.8116, 0.1253, -0.5706, 0.4815, 0.1033, -0.8704, 0.8116, 0.1253, -0.5706, 0.6526, -0.01301, -0.7576, 0.4815, 0.1033, -0.8704, 0.3181, -0.01845, -0.9479, 0.3267, 0.02241, -0.9449, 0.3181, -0.01845, -0.9479, 0.4815, 0.1033, -0.8704, 0.6526, -0.01301, -0.7576, 0.3267, 0.02241, -0.9449, 0.3181, -0.01845, -0.9479, -0.401, -0.3867, -0.8305, -0.401, -0.3867, -0.8305, 0.3181, -0.01845, -0.9479, -0.4101, -0.4875, -0.7709, -0.06495, -0.7611, -0.6453, 0.3181, -0.01845, -0.9479, 0.6526, -0.01301, -0.7576, 0.3181, -0.01845, -0.9479, -0.06495, -0.7611, -0.6453, -0.4101, -0.4875, -0.7709, -0.6316, -0.403, 0.6623, -0.401, -0.3867, -0.8305, -0.4101, -0.4875, -0.7709, -0.6316, -0.403, 0.6623, -0.4101, -0.4875, -0.7709, -0.06495, -0.7611, -0.6453, -0.6316, -0.403, 0.6623, -0.2294, -0.03255, 0.9728, -0.7575, -0.3489, 0.5518, -0.05637, -0.1075, 0.9926, -0.2294, -0.03255, 0.9728, -0.6316, -0.403, 0.6623, -0.4918, 0.2463, 0.8352, -0.2294, -0.03255, 0.9728, -0.4823, 0.6345, 0.604, -0.4918, 0.2463, 0.8352, -0.4823, 0.6345, 0.604, -0.8168, 0.5764, 0.02378, -0.7575, -0.3489, 0.5518, -0.2294, -0.03255, 0.9728, -0.4918, 0.2463, 0.8352, -0.7575, -0.3489, 0.5518, -0.4918, 0.2463, 0.8352, -0.8168, 0.5764, 0.02378, -0.06495, -0.7611, -0.6453, 0.6526, -0.01301, -0.7576, -0.05637, -0.1075, 0.9926, 0.03725, 0.0006875, 0.9993, -0.05637, -0.1075, 0.9926, 0.8072, 0.00075, 0.5902, 0.8072, 0.00075, 0.5902, 0.9533, 0.2071, 0.2197, 0.03725, 0.0006875, 0.9993, 0.03725, 0.0006875, 0.9993, -0.2294, -0.03255, 0.9728, -0.05637, -0.1075, 0.9926, -0.05637, -0.1075, 0.9926, 0.6526, -0.01301, -0.7576, 0.8072, 0.00075, 0.5902, 0.6526, -0.01301, -0.7576, 0.9847, 0.08358, -0.1528, 0.8072, 0.00075, 0.5902, 0.8072, 0.00075, 0.5902, 0.9847, 0.08358, -0.1528, 0.9533, 0.2071, 0.2197, -0.0909, 0.8234, -0.5601, 0.4815, 0.1033, -0.8704, 0.122, 0.09647, -0.9878, -0.2051, 0.7385, -0.6423, -0.0909, 0.8234, -0.5601, 0.122, 0.09647, -0.9878, -0.4823, 0.6345, 0.604, -0.0909, 0.8234, -0.5601, -0.2051, 0.7385, -0.6423, 0.4815, 0.1033, -0.8704, 0.3267, 0.02241, -0.9449, 0.122, 0.09647, -0.9878, 0.3267, 0.02241, -0.9449, -0.401, -0.3867, -0.8305, 0.122, 0.09647, -0.9878, -0.401, -0.3867, -0.8305, -0.7453, -0.3868, -0.5431, 0.122, 0.09647, -0.9878, -0.7453, -0.3868, -0.5431, -0.2012, 0.3628, -0.9099, 0.122, 0.09647, -0.9878, -0.2012, 0.3628, -0.9099, -0.7453, -0.3868, -0.5431, -0.8168, 0.5764, 0.02378, -0.2012, 0.3628, -0.9099, -0.2051, 0.7385, -0.6423, 0.122, 0.09647, -0.9878, -0.2051, 0.7385, -0.6423, -0.2012, 0.3628, -0.9099, -0.8168, 0.5764, 0.02378, -0.7453, -0.3868, -0.5431, -0.7575, -0.3489, 0.5518, -0.8168, 0.5764, 0.02378, -0.4823, 0.6345, 0.604, -0.2051, 0.7385, -0.6423, -0.8168, 0.5764, 0.02378])] * 3)])

# ---- objects
ob_spygib001_reference = bpy.data.objects.new('spygib001_reference', me_spygib001_reference)
ob_spygib001_physics = bpy.data.objects.new('spygib001_physics', me_spygib001_physics)

# ---- transforms, parenting, visibility, modifiers, constraints
ob_spygib001_reference.location = (0.0, 0.0, 0.0)
ob_spygib001_reference.lineart.crease_threshold = 0.0
_vg = ob_spygib001_reference.vertex_groups.new(name='polymsh1')
ob_spygib001_physics.location = (0.0, 0.0, 0.0)
ob_spygib001_physics.display_type = 'SOLID'
ob_spygib001_physics.show_wire = True
ob_spygib001_physics.lineart.crease_threshold = 0.0
_vg = ob_spygib001_physics.vertex_groups.new(name='polymsh1')

# ---- collection membership
scene.collection.objects.link(ob_spygib001_reference)
scene.collection.objects.link(ob_spygib001_physics)

# ---- scene / render settings (as saved in the file)
scene.frame_start = 1; scene.frame_end = 250; scene.frame_set(0)
scene.render.engine = 'BLENDER_EEVEE_NEXT'
scene.cycles.use_denoising = False
scene.cycles.samples = 128
scene.cycles.sampling_pattern = 'TABULATED_SOBOL'
scene.cycles.use_adaptive_sampling = False
scene.cycles.use_light_tree = False
scene.view_settings.view_transform = 'Filmic'
bpy.context.view_layer.update()

# ---- added for rendering (the .blend has no active camera and no usable light): camera, sun + grey world if the file has none
cam_auto = bpy.data.cameras.new('AutoCamera')
cam_auto.lens = 50.0
cam_auto.sensor_width = 36.0
cam_auto.clip_end = 1000.0
ob_auto_camera = bpy.data.objects.new('AutoCamera', cam_auto)
scene.collection.objects.link(ob_auto_camera)
ob_auto_camera.location = (20.0364, -30.5009, 40.2212)
ob_auto_camera.rotation_euler = (1.09748, -7.21219e-08, 0.694738)
scene.camera = ob_auto_camera
light_auto_sun = bpy.data.lights.new('AutoSun', 'SUN')
light_auto_sun.energy = 3.0
light_auto_sun.angle = 0.0523599
ob_auto_sun = bpy.data.objects.new('AutoSun', light_auto_sun)
scene.collection.objects.link(ob_auto_sun)
ob_auto_sun.rotation_euler = (0.872665, 0.174533, 0.523599)
if scene.world is None:
    world_auto = bpy.data.worlds.new('AutoWorld')
    world_auto.color = (0.3, 0.3, 0.3)
    scene.world = world_auto
bpy.context.view_layer.update()
